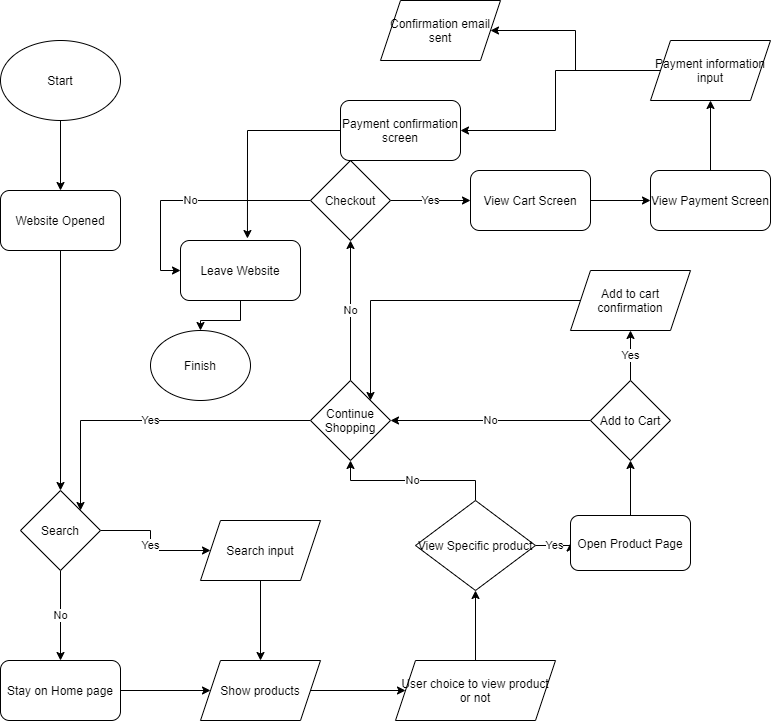

The diagram above was exported from draw.io. Its source (the exported page's mxGraphModel, read from the mxfile embedded in the PNG):
<mxGraphModel dx="1118" dy="790" grid="1" gridSize="10" guides="1" tooltips="1" connect="1" arrows="1" fold="1" page="1" pageScale="1" pageWidth="850" pageHeight="1100" math="0" shadow="0">
  <root>
    <mxCell id="0" />
    <mxCell id="1" parent="0" />
    <mxCell id="10" style="edgeStyle=orthogonalEdgeStyle;rounded=0;orthogonalLoop=1;jettySize=auto;html=1;" edge="1" parent="1" source="6" target="9">
      <mxGeometry relative="1" as="geometry" />
    </mxCell>
    <mxCell id="6" value="Start" style="ellipse;whiteSpace=wrap;html=1;" vertex="1" parent="1">
      <mxGeometry x="50" y="60" width="120" height="80" as="geometry" />
    </mxCell>
    <mxCell id="15" value="Yes" style="edgeStyle=orthogonalEdgeStyle;rounded=0;orthogonalLoop=1;jettySize=auto;html=1;exitX=1;exitY=0.5;exitDx=0;exitDy=0;" edge="1" parent="1" source="8" target="14">
      <mxGeometry relative="1" as="geometry" />
    </mxCell>
    <mxCell id="43" value="No" style="edgeStyle=orthogonalEdgeStyle;rounded=0;orthogonalLoop=1;jettySize=auto;html=1;entryX=0.5;entryY=0;entryDx=0;entryDy=0;" edge="1" parent="1" source="8" target="13">
      <mxGeometry relative="1" as="geometry" />
    </mxCell>
    <mxCell id="8" value="Search" style="rhombus;whiteSpace=wrap;html=1;" vertex="1" parent="1">
      <mxGeometry x="70" y="510" width="80" height="80" as="geometry" />
    </mxCell>
    <mxCell id="11" style="edgeStyle=orthogonalEdgeStyle;rounded=0;orthogonalLoop=1;jettySize=auto;html=1;exitX=0.5;exitY=1;exitDx=0;exitDy=0;" edge="1" parent="1" source="9" target="8">
      <mxGeometry relative="1" as="geometry" />
    </mxCell>
    <mxCell id="9" value="Website Opened" style="rounded=1;whiteSpace=wrap;html=1;" vertex="1" parent="1">
      <mxGeometry x="50" y="210" width="120" height="60" as="geometry" />
    </mxCell>
    <mxCell id="24" style="edgeStyle=orthogonalEdgeStyle;rounded=0;orthogonalLoop=1;jettySize=auto;html=1;exitX=1;exitY=0.5;exitDx=0;exitDy=0;entryX=0;entryY=0.5;entryDx=0;entryDy=0;" edge="1" parent="1" source="13" target="22">
      <mxGeometry relative="1" as="geometry" />
    </mxCell>
    <mxCell id="13" value="Stay on Home page" style="rounded=1;whiteSpace=wrap;html=1;" vertex="1" parent="1">
      <mxGeometry x="50" y="680" width="120" height="60" as="geometry" />
    </mxCell>
    <mxCell id="23" style="edgeStyle=orthogonalEdgeStyle;rounded=0;orthogonalLoop=1;jettySize=auto;html=1;exitX=0.5;exitY=1;exitDx=0;exitDy=0;entryX=0.5;entryY=0;entryDx=0;entryDy=0;" edge="1" parent="1" source="14" target="22">
      <mxGeometry relative="1" as="geometry" />
    </mxCell>
    <mxCell id="14" value="Search input" style="shape=parallelogram;perimeter=parallelogramPerimeter;whiteSpace=wrap;html=1;fixedSize=1;" vertex="1" parent="1">
      <mxGeometry x="250" y="540" width="120" height="60" as="geometry" />
    </mxCell>
    <mxCell id="31" style="edgeStyle=orthogonalEdgeStyle;rounded=0;orthogonalLoop=1;jettySize=auto;html=1;exitX=1;exitY=0.5;exitDx=0;exitDy=0;entryX=0;entryY=0.5;entryDx=0;entryDy=0;" edge="1" parent="1" source="22" target="29">
      <mxGeometry relative="1" as="geometry" />
    </mxCell>
    <mxCell id="22" value="Show products" style="shape=parallelogram;perimeter=parallelogramPerimeter;whiteSpace=wrap;html=1;fixedSize=1;" vertex="1" parent="1">
      <mxGeometry x="250" y="680" width="120" height="60" as="geometry" />
    </mxCell>
    <mxCell id="33" value="No" style="edgeStyle=orthogonalEdgeStyle;rounded=0;orthogonalLoop=1;jettySize=auto;html=1;exitX=0.5;exitY=0;exitDx=0;exitDy=0;entryX=0.5;entryY=1;entryDx=0;entryDy=0;" edge="1" parent="1" source="25" target="27">
      <mxGeometry relative="1" as="geometry" />
    </mxCell>
    <mxCell id="36" value="Yes" style="edgeStyle=orthogonalEdgeStyle;rounded=0;orthogonalLoop=1;jettySize=auto;html=1;exitX=1;exitY=0.5;exitDx=0;exitDy=0;entryX=0;entryY=0.5;entryDx=0;entryDy=0;" edge="1" parent="1" source="25" target="35">
      <mxGeometry relative="1" as="geometry" />
    </mxCell>
    <mxCell id="25" value="View Specific product" style="rhombus;whiteSpace=wrap;html=1;" vertex="1" parent="1">
      <mxGeometry x="465" y="520" width="120" height="90" as="geometry" />
    </mxCell>
    <mxCell id="44" value="Yes" style="edgeStyle=orthogonalEdgeStyle;rounded=0;orthogonalLoop=1;jettySize=auto;html=1;entryX=1;entryY=0;entryDx=0;entryDy=0;" edge="1" parent="1" source="27" target="8">
      <mxGeometry relative="1" as="geometry" />
    </mxCell>
    <mxCell id="47" value="No" style="edgeStyle=orthogonalEdgeStyle;rounded=0;orthogonalLoop=1;jettySize=auto;html=1;" edge="1" parent="1" source="27" target="46">
      <mxGeometry relative="1" as="geometry" />
    </mxCell>
    <mxCell id="27" value="Continue Shopping" style="rhombus;whiteSpace=wrap;html=1;" vertex="1" parent="1">
      <mxGeometry x="360" y="400" width="80" height="80" as="geometry" />
    </mxCell>
    <mxCell id="32" style="edgeStyle=orthogonalEdgeStyle;rounded=0;orthogonalLoop=1;jettySize=auto;html=1;exitX=0.5;exitY=0;exitDx=0;exitDy=0;entryX=0.5;entryY=1;entryDx=0;entryDy=0;" edge="1" parent="1" source="29" target="25">
      <mxGeometry relative="1" as="geometry" />
    </mxCell>
    <mxCell id="29" value="User choice to view product or not" style="shape=parallelogram;perimeter=parallelogramPerimeter;whiteSpace=wrap;html=1;fixedSize=1;" vertex="1" parent="1">
      <mxGeometry x="445" y="680" width="160" height="60" as="geometry" />
    </mxCell>
    <mxCell id="38" style="edgeStyle=orthogonalEdgeStyle;rounded=0;orthogonalLoop=1;jettySize=auto;html=1;entryX=0.5;entryY=1;entryDx=0;entryDy=0;" edge="1" parent="1" source="35" target="37">
      <mxGeometry relative="1" as="geometry" />
    </mxCell>
    <mxCell id="35" value="Open Product Page" style="rounded=1;whiteSpace=wrap;html=1;" vertex="1" parent="1">
      <mxGeometry x="620" y="535" width="120" height="55" as="geometry" />
    </mxCell>
    <mxCell id="39" value="No" style="edgeStyle=orthogonalEdgeStyle;rounded=0;orthogonalLoop=1;jettySize=auto;html=1;exitX=0;exitY=0.5;exitDx=0;exitDy=0;entryX=1;entryY=0.5;entryDx=0;entryDy=0;" edge="1" parent="1" source="37" target="27">
      <mxGeometry relative="1" as="geometry" />
    </mxCell>
    <mxCell id="41" value="Yes" style="edgeStyle=orthogonalEdgeStyle;rounded=0;orthogonalLoop=1;jettySize=auto;html=1;exitX=0.5;exitY=0;exitDx=0;exitDy=0;entryX=0.5;entryY=1;entryDx=0;entryDy=0;" edge="1" parent="1" source="37" target="40">
      <mxGeometry relative="1" as="geometry" />
    </mxCell>
    <mxCell id="37" value="Add to Cart" style="rhombus;whiteSpace=wrap;html=1;" vertex="1" parent="1">
      <mxGeometry x="640" y="400" width="80" height="80" as="geometry" />
    </mxCell>
    <mxCell id="45" style="edgeStyle=orthogonalEdgeStyle;rounded=0;orthogonalLoop=1;jettySize=auto;html=1;entryX=1;entryY=0;entryDx=0;entryDy=0;" edge="1" parent="1" source="40" target="27">
      <mxGeometry relative="1" as="geometry" />
    </mxCell>
    <mxCell id="40" value="Add to cart confirmation" style="shape=parallelogram;perimeter=parallelogramPerimeter;whiteSpace=wrap;html=1;fixedSize=1;" vertex="1" parent="1">
      <mxGeometry x="620" y="290" width="120" height="60" as="geometry" />
    </mxCell>
    <mxCell id="50" value="No" style="edgeStyle=orthogonalEdgeStyle;rounded=0;orthogonalLoop=1;jettySize=auto;html=1;entryX=0;entryY=0.5;entryDx=0;entryDy=0;" edge="1" parent="1" source="46" target="49">
      <mxGeometry relative="1" as="geometry" />
    </mxCell>
    <mxCell id="53" value="Yes" style="edgeStyle=orthogonalEdgeStyle;rounded=0;orthogonalLoop=1;jettySize=auto;html=1;entryX=0;entryY=0.5;entryDx=0;entryDy=0;" edge="1" parent="1" source="46" target="52">
      <mxGeometry relative="1" as="geometry" />
    </mxCell>
    <mxCell id="46" value="Checkout" style="rhombus;whiteSpace=wrap;html=1;" vertex="1" parent="1">
      <mxGeometry x="360" y="180" width="80" height="80" as="geometry" />
    </mxCell>
    <mxCell id="48" value="Finish" style="ellipse;whiteSpace=wrap;html=1;" vertex="1" parent="1">
      <mxGeometry x="200" y="350" width="100" height="70" as="geometry" />
    </mxCell>
    <mxCell id="51" style="edgeStyle=orthogonalEdgeStyle;rounded=0;orthogonalLoop=1;jettySize=auto;html=1;" edge="1" parent="1" source="49" target="48">
      <mxGeometry relative="1" as="geometry" />
    </mxCell>
    <mxCell id="49" value="Leave Website" style="rounded=1;whiteSpace=wrap;html=1;" vertex="1" parent="1">
      <mxGeometry x="230" y="260" width="120" height="60" as="geometry" />
    </mxCell>
    <mxCell id="55" style="edgeStyle=orthogonalEdgeStyle;rounded=0;orthogonalLoop=1;jettySize=auto;html=1;entryX=0;entryY=0.5;entryDx=0;entryDy=0;" edge="1" parent="1" source="52" target="54">
      <mxGeometry relative="1" as="geometry" />
    </mxCell>
    <mxCell id="52" value="View Cart Screen" style="rounded=1;whiteSpace=wrap;html=1;" vertex="1" parent="1">
      <mxGeometry x="520" y="190" width="120" height="60" as="geometry" />
    </mxCell>
    <mxCell id="57" style="edgeStyle=orthogonalEdgeStyle;rounded=0;orthogonalLoop=1;jettySize=auto;html=1;entryX=0.5;entryY=1;entryDx=0;entryDy=0;" edge="1" parent="1" source="54" target="56">
      <mxGeometry relative="1" as="geometry" />
    </mxCell>
    <mxCell id="54" value="View Payment Screen" style="rounded=1;whiteSpace=wrap;html=1;" vertex="1" parent="1">
      <mxGeometry x="700" y="190" width="120" height="60" as="geometry" />
    </mxCell>
    <mxCell id="60" style="edgeStyle=orthogonalEdgeStyle;rounded=0;orthogonalLoop=1;jettySize=auto;html=1;entryX=1;entryY=0.5;entryDx=0;entryDy=0;" edge="1" parent="1" source="56" target="59">
      <mxGeometry relative="1" as="geometry" />
    </mxCell>
    <mxCell id="65" style="edgeStyle=orthogonalEdgeStyle;rounded=0;orthogonalLoop=1;jettySize=auto;html=1;entryX=1;entryY=0.5;entryDx=0;entryDy=0;" edge="1" parent="1" source="56" target="64">
      <mxGeometry relative="1" as="geometry" />
    </mxCell>
    <mxCell id="56" value="Payment information input" style="shape=parallelogram;perimeter=parallelogramPerimeter;whiteSpace=wrap;html=1;fixedSize=1;" vertex="1" parent="1">
      <mxGeometry x="700" y="60" width="120" height="60" as="geometry" />
    </mxCell>
    <mxCell id="61" style="edgeStyle=orthogonalEdgeStyle;rounded=0;orthogonalLoop=1;jettySize=auto;html=1;entryX=0.558;entryY=-0.033;entryDx=0;entryDy=0;entryPerimeter=0;" edge="1" parent="1" source="59" target="49">
      <mxGeometry relative="1" as="geometry" />
    </mxCell>
    <mxCell id="59" value="Payment confirmation screen" style="rounded=1;whiteSpace=wrap;html=1;" vertex="1" parent="1">
      <mxGeometry x="390" y="120" width="120" height="60" as="geometry" />
    </mxCell>
    <mxCell id="64" value="Confirmation email sent" style="shape=parallelogram;perimeter=parallelogramPerimeter;whiteSpace=wrap;html=1;fixedSize=1;" vertex="1" parent="1">
      <mxGeometry x="430" y="20" width="120" height="60" as="geometry" />
    </mxCell>
  </root>
</mxGraphModel>